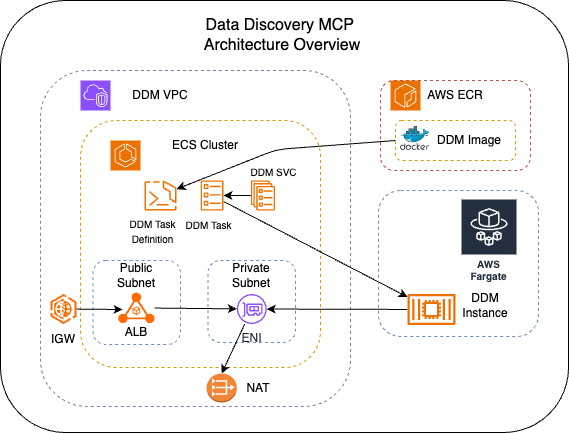

The diagram above was exported from draw.io. Its source (the exported page's mxGraphModel, read from the mxfile embedded in the PNG):
<mxGraphModel dx="815" dy="459" grid="0" gridSize="10" guides="1" tooltips="1" connect="1" arrows="1" fold="1" page="1" pageScale="1" pageWidth="850" pageHeight="1100" math="0" shadow="0">
  <root>
    <mxCell id="0" />
    <mxCell id="1" parent="0" />
    <mxCell id="2" value="" style="rounded=1;whiteSpace=wrap;html=1;fillStyle=auto;" parent="1" vertex="1">
      <mxGeometry x="30" y="30" width="568" height="432" as="geometry" />
    </mxCell>
    <mxCell id="3" value="" style="rounded=1;whiteSpace=wrap;html=1;fillColor=none;strokeColor=#9673a6;dashed=1;" parent="1" vertex="1">
      <mxGeometry x="70" y="100" width="310" height="336" as="geometry" />
    </mxCell>
    <mxCell id="4" value="DDM VPC" style="text;html=1;align=center;verticalAlign=middle;whiteSpace=wrap;rounded=0;" parent="1" vertex="1">
      <mxGeometry x="160" y="110" width="60" height="30" as="geometry" />
    </mxCell>
    <mxCell id="5" value="" style="sketch=0;points=[[0,0,0],[0.25,0,0],[0.5,0,0],[0.75,0,0],[1,0,0],[0,1,0],[0.25,1,0],[0.5,1,0],[0.75,1,0],[1,1,0],[0,0.25,0],[0,0.5,0],[0,0.75,0],[1,0.25,0],[1,0.5,0],[1,0.75,0]];outlineConnect=0;fontColor=#232F3E;fillColor=#8C4FFF;strokeColor=#ffffff;dashed=0;verticalLabelPosition=bottom;verticalAlign=top;align=center;html=1;fontSize=12;fontStyle=0;aspect=fixed;shape=mxgraph.aws4.resourceIcon;resIcon=mxgraph.aws4.vpc;" parent="1" vertex="1">
      <mxGeometry x="110" y="110" width="30" height="30" as="geometry" />
    </mxCell>
    <mxCell id="6" value="" style="rounded=1;whiteSpace=wrap;html=1;fillColor=none;strokeColor=#d79b00;dashed=1;" parent="1" vertex="1">
      <mxGeometry x="110" y="150" width="240" height="247" as="geometry" />
    </mxCell>
    <mxCell id="7" value="" style="sketch=0;points=[[0,0,0],[0.25,0,0],[0.5,0,0],[0.75,0,0],[1,0,0],[0,1,0],[0.25,1,0],[0.5,1,0],[0.75,1,0],[1,1,0],[0,0.25,0],[0,0.5,0],[0,0.75,0],[1,0.25,0],[1,0.5,0],[1,0.75,0]];outlineConnect=0;fontColor=#232F3E;fillColor=#ED7100;strokeColor=#ffffff;dashed=0;verticalLabelPosition=bottom;verticalAlign=top;align=center;html=1;fontSize=12;fontStyle=0;aspect=fixed;shape=mxgraph.aws4.resourceIcon;resIcon=mxgraph.aws4.ecs;" parent="1" vertex="1">
      <mxGeometry x="140" y="170" width="30" height="30" as="geometry" />
    </mxCell>
    <mxCell id="8" value="ECS Cluster" style="text;html=1;align=center;verticalAlign=middle;whiteSpace=wrap;rounded=0;" parent="1" vertex="1">
      <mxGeometry x="190.31" y="160" width="90" height="30" as="geometry" />
    </mxCell>
    <mxCell id="21" value="" style="edgeStyle=none;html=1;" parent="1" source="9" target="10" edge="1">
      <mxGeometry relative="1" as="geometry" />
    </mxCell>
    <mxCell id="9" value="" style="sketch=0;outlineConnect=0;fontColor=#232F3E;gradientColor=none;fillColor=#ED7100;strokeColor=none;dashed=0;verticalLabelPosition=bottom;verticalAlign=top;align=center;html=1;fontSize=12;fontStyle=0;aspect=fixed;pointerEvents=1;shape=mxgraph.aws4.ecs_service;" parent="1" vertex="1">
      <mxGeometry x="280.31" y="210" width="24.38" height="30" as="geometry" />
    </mxCell>
    <mxCell id="51" style="edgeStyle=none;html=1;" parent="1" source="10" target="48" edge="1">
      <mxGeometry relative="1" as="geometry" />
    </mxCell>
    <mxCell id="10" value="" style="sketch=0;outlineConnect=0;fontColor=#232F3E;gradientColor=none;fillColor=#ED7100;strokeColor=none;dashed=0;verticalLabelPosition=bottom;verticalAlign=top;align=center;html=1;fontSize=12;fontStyle=0;aspect=fixed;pointerEvents=1;shape=mxgraph.aws4.ecs_task;" parent="1" vertex="1">
      <mxGeometry x="230" y="210" width="23.13" height="30" as="geometry" />
    </mxCell>
    <mxCell id="11" value="" style="sketch=0;outlineConnect=0;fontColor=#232F3E;gradientColor=none;fillColor=#ED7100;strokeColor=none;dashed=0;verticalLabelPosition=bottom;verticalAlign=top;align=center;html=1;fontSize=12;fontStyle=0;aspect=fixed;pointerEvents=1;shape=mxgraph.aws4.ecs_copilot_cli;" parent="1" vertex="1">
      <mxGeometry x="173.63" y="210" width="32.73" height="30" as="geometry" />
    </mxCell>
    <mxCell id="13" value="&lt;font style=&quot;font-size: 10px;&quot;&gt;DDM SVC&lt;/font&gt;" style="text;html=1;align=center;verticalAlign=middle;whiteSpace=wrap;rounded=0;" parent="1" vertex="1">
      <mxGeometry x="271.36" y="197" width="65" height="10" as="geometry" />
    </mxCell>
    <mxCell id="16" value="&lt;font style=&quot;font-size: 10px;&quot;&gt;DDM Task&lt;/font&gt;" style="text;html=1;align=center;verticalAlign=middle;whiteSpace=wrap;rounded=0;" parent="1" vertex="1">
      <mxGeometry x="206.36" y="250" width="65" height="10" as="geometry" />
    </mxCell>
    <mxCell id="18" value="&lt;font style=&quot;font-size: 10px;&quot;&gt;DDM Task Definition&lt;/font&gt;" style="text;html=1;align=center;verticalAlign=middle;whiteSpace=wrap;rounded=0;" parent="1" vertex="1">
      <mxGeometry x="150" y="256" width="65" height="10" as="geometry" />
    </mxCell>
    <mxCell id="24" value="" style="sketch=0;points=[[0,0,0],[0.25,0,0],[0.5,0,0],[0.75,0,0],[1,0,0],[0,1,0],[0.25,1,0],[0.5,1,0],[0.75,1,0],[1,1,0],[0,0.25,0],[0,0.5,0],[0,0.75,0],[1,0.25,0],[1,0.5,0],[1,0.75,0]];outlineConnect=0;fontColor=#232F3E;fillColor=#ED7100;strokeColor=#ffffff;dashed=0;verticalLabelPosition=bottom;verticalAlign=top;align=center;html=1;fontSize=12;fontStyle=0;aspect=fixed;shape=mxgraph.aws4.resourceIcon;resIcon=mxgraph.aws4.ecr;" parent="1" vertex="1">
      <mxGeometry x="420" y="110" width="30" height="30" as="geometry" />
    </mxCell>
    <mxCell id="23" value="" style="rounded=1;whiteSpace=wrap;html=1;fillColor=none;strokeColor=#b85450;dashed=1;" parent="1" vertex="1">
      <mxGeometry x="410" y="110" width="150" height="90" as="geometry" />
    </mxCell>
    <mxCell id="25" value="AWS ECR" style="text;html=1;align=center;verticalAlign=middle;whiteSpace=wrap;rounded=0;" parent="1" vertex="1">
      <mxGeometry x="455" y="110" width="60" height="30" as="geometry" />
    </mxCell>
    <mxCell id="37" style="edgeStyle=none;html=1;exitX=0;exitY=0.5;exitDx=0;exitDy=0;" parent="1" source="26" target="11" edge="1">
      <mxGeometry relative="1" as="geometry">
        <Array as="points">
          <mxPoint x="306" y="179" />
        </Array>
      </mxGeometry>
    </mxCell>
    <mxCell id="26" value="" style="rounded=1;whiteSpace=wrap;html=1;fillColor=none;dashed=1;strokeColor=#d79b00;" parent="1" vertex="1">
      <mxGeometry x="425" y="150" width="120" height="40" as="geometry" />
    </mxCell>
    <mxCell id="29" value="" style="image;sketch=0;aspect=fixed;html=1;points=[];align=center;fontSize=12;image=img/lib/mscae/Docker.svg;" parent="1" vertex="1">
      <mxGeometry x="430" y="156" width="29.27" height="24" as="geometry" />
    </mxCell>
    <mxCell id="33" value="DDM Image" style="text;html=1;align=center;verticalAlign=middle;whiteSpace=wrap;rounded=0;" parent="1" vertex="1">
      <mxGeometry x="459.27" y="155" width="80" height="30" as="geometry" />
    </mxCell>
    <mxCell id="38" value="" style="rounded=1;whiteSpace=wrap;html=1;fillColor=none;strokeColor=#6c8ebf;dashed=1;" parent="1" vertex="1">
      <mxGeometry x="122.5" y="290" width="87.5" height="84" as="geometry" />
    </mxCell>
    <mxCell id="39" value="" style="rounded=1;whiteSpace=wrap;html=1;fillColor=none;strokeColor=#6c8ebf;dashed=1;" parent="1" vertex="1">
      <mxGeometry x="237.5" y="290" width="87.5" height="82" as="geometry" />
    </mxCell>
    <mxCell id="40" value="Public Subnet" style="text;html=1;align=center;verticalAlign=middle;whiteSpace=wrap;rounded=0;" parent="1" vertex="1">
      <mxGeometry x="136.25" y="290" width="60" height="30" as="geometry" />
    </mxCell>
    <mxCell id="41" value="Private Subnet" style="text;html=1;align=center;verticalAlign=middle;whiteSpace=wrap;rounded=0;" parent="1" vertex="1">
      <mxGeometry x="251.25" y="290" width="60" height="30" as="geometry" />
    </mxCell>
    <mxCell id="43" value="&lt;font style=&quot;font-size: 16px;&quot;&gt;Data Discovery MCP&amp;nbsp;&lt;/font&gt;&lt;div&gt;&lt;font style=&quot;font-size: 16px;&quot;&gt;Architecture Overview&lt;/font&gt;&lt;/div&gt;" style="text;html=1;align=center;verticalAlign=middle;whiteSpace=wrap;rounded=0;" parent="1" vertex="1">
      <mxGeometry x="157" y="40" width="310" height="50" as="geometry" />
    </mxCell>
    <mxCell id="46" value="ENI" style="sketch=0;outlineConnect=0;fontColor=#232F3E;gradientColor=none;fillColor=#8C4FFF;strokeColor=none;dashed=0;verticalLabelPosition=bottom;verticalAlign=top;align=center;html=1;fontSize=12;fontStyle=0;aspect=fixed;pointerEvents=1;shape=mxgraph.aws4.elastic_network_interface;" parent="1" vertex="1">
      <mxGeometry x="266.25" y="323.5" width="30" height="30" as="geometry" />
    </mxCell>
    <mxCell id="47" value="" style="rounded=1;whiteSpace=wrap;html=1;fillColor=none;strokeColor=#6c8ebf;dashed=1;" parent="1" vertex="1">
      <mxGeometry x="408" y="220" width="160" height="146" as="geometry" />
    </mxCell>
    <mxCell id="42" value="AWS Fargate" style="sketch=0;outlineConnect=0;fontColor=#232F3E;gradientColor=none;strokeColor=#ffffff;fillColor=#232F3E;dashed=0;verticalLabelPosition=middle;verticalAlign=bottom;align=center;html=1;whiteSpace=wrap;fontSize=10;fontStyle=1;spacing=3;shape=mxgraph.aws4.productIcon;prIcon=mxgraph.aws4.fargate;" parent="1" vertex="1">
      <mxGeometry x="490" y="228" width="57" height="87" as="geometry" />
    </mxCell>
    <mxCell id="49" style="edgeStyle=none;html=1;" parent="1" source="48" target="46" edge="1">
      <mxGeometry relative="1" as="geometry" />
    </mxCell>
    <mxCell id="48" value="" style="sketch=0;outlineConnect=0;fontColor=#232F3E;gradientColor=none;fillColor=#ED7100;strokeColor=none;dashed=0;verticalLabelPosition=bottom;verticalAlign=top;align=center;html=1;fontSize=12;fontStyle=0;aspect=fixed;pointerEvents=1;shape=mxgraph.aws4.container_2;" parent="1" vertex="1">
      <mxGeometry x="437" y="323.5" width="48" height="31" as="geometry" />
    </mxCell>
    <mxCell id="66" style="edgeStyle=none;html=1;" parent="1" source="52" target="46" edge="1">
      <mxGeometry relative="1" as="geometry" />
    </mxCell>
    <mxCell id="52" value="" style="points=[];aspect=fixed;html=1;align=center;shadow=0;dashed=0;fillColor=#FF6A00;strokeColor=none;shape=mxgraph.alibaba_cloud.alb_application_load_balancer_01;" parent="1" vertex="1">
      <mxGeometry x="147.68" y="322" width="36.32" height="30.8" as="geometry" />
    </mxCell>
    <mxCell id="53" value="ALB" style="text;html=1;align=center;verticalAlign=middle;whiteSpace=wrap;rounded=0;" parent="1" vertex="1">
      <mxGeometry x="136.25" y="347" width="60" height="30" as="geometry" />
    </mxCell>
    <mxCell id="54" value="" style="points=[];aspect=fixed;html=1;align=center;shadow=0;dashed=0;fillColor=#FF6A00;strokeColor=none;shape=mxgraph.alibaba_cloud.ipv6_gateway;" parent="1" vertex="1">
      <mxGeometry x="80.00000000000001" y="323.5" width="25.95" height="30" as="geometry" />
    </mxCell>
    <mxCell id="60" style="edgeStyle=none;html=1;" parent="1" source="54" edge="1">
      <mxGeometry relative="1" as="geometry">
        <mxPoint x="152" y="339" as="targetPoint" />
      </mxGeometry>
    </mxCell>
    <mxCell id="61" value="IGW" style="text;html=1;align=center;verticalAlign=middle;whiteSpace=wrap;rounded=0;" parent="1" vertex="1">
      <mxGeometry x="62.5" y="353.5" width="60" height="30" as="geometry" />
    </mxCell>
    <mxCell id="63" value="" style="outlineConnect=0;dashed=0;verticalLabelPosition=bottom;verticalAlign=top;align=center;html=1;shape=mxgraph.aws3.vpc_nat_gateway;fillColor=#F58536;gradientColor=none;" parent="1" vertex="1">
      <mxGeometry x="236.11" y="403" width="30.14" height="29" as="geometry" />
    </mxCell>
    <mxCell id="64" value="NAT" style="text;html=1;align=center;verticalAlign=middle;whiteSpace=wrap;rounded=0;" parent="1" vertex="1">
      <mxGeometry x="258" y="403" width="60" height="30" as="geometry" />
    </mxCell>
    <mxCell id="65" style="edgeStyle=none;html=1;entryX=0.5;entryY=0;entryDx=0;entryDy=0;entryPerimeter=0;" parent="1" source="46" target="63" edge="1">
      <mxGeometry relative="1" as="geometry" />
    </mxCell>
    <mxCell id="67" value="DDM Instance" style="text;html=1;align=center;verticalAlign=middle;whiteSpace=wrap;rounded=0;" parent="1" vertex="1">
      <mxGeometry x="485" y="320" width="60" height="30" as="geometry" />
    </mxCell>
  </root>
</mxGraphModel>